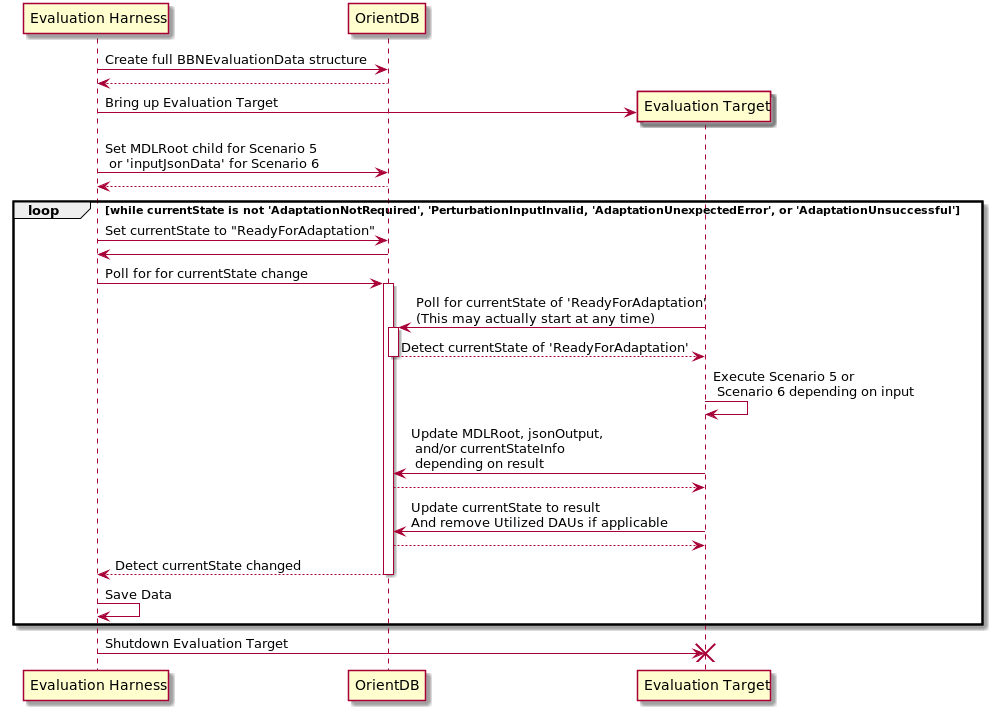

The diagram above was rendered by PlantUML. Its source (embedded in the PNG):
@startuml

participant "Evaluation Harness" as eh
participant "OrientDB" as odb
participant "Evaluation Target" as et

eh -> odb: Create full BBNEvaluationData structure
odb --> eh

eh -> et ** : Bring up Evaluation Target

eh -> odb: Set MDLRoot child for Scenario 5\n or 'inputJsonData' for Scenario 6
odb --> eh

loop while currentState is not 'AdaptationNotRequired', 'PerturbationInputInvalid, 'AdaptationUnexpectedError', or 'AdaptationUnsuccessful'

eh -> odb: Set currentState to "ReadyForAdaptation"
odb -> eh

eh -> odb ++: Poll for for currentState change

et -> odb ++: Poll for currentState of 'ReadyForAdaptation'\n(This may actually start at any time)

odb --> et --: Detect currentState of 'ReadyForAdaptation'

et -> et: Execute Scenario 5 or\n Scenario 6 depending on input

et -> odb: Update MDLRoot, jsonOutput,\n and/or currentStateInfo\n depending on result
odb --> et

et -> odb: Update currentState to result\nAnd remove Utilized DAUs if applicable
odb --> et

odb --> eh -- : Detect currentState changed

eh -> eh: Save Data

end

eh -> et !!: Shutdown Evaluation Target

@enduml